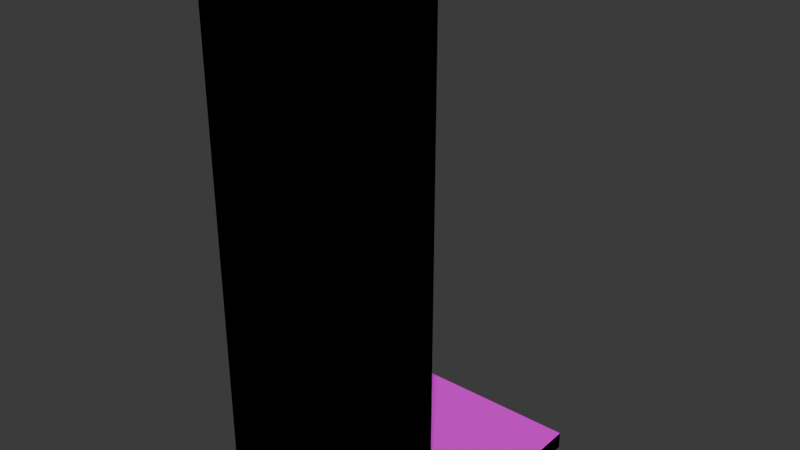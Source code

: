 # Source: WallFloor.blend  (saved by Blender 5.0.119; exported with 4.5.12 LTS)
import bpy
from mathutils import Matrix  # noqa: F401  (used for matrix-valued properties, if any)

bpy.ops.wm.read_factory_settings(use_empty=True)
scene = bpy.context.scene
scene.name = 'Scene'

# ---- collections
col_collection = bpy.data.collections.new('Collection'); scene.collection.children.link(col_collection)

# ---- images (referenced by path relative to the original .blend; pixels are not part of the script)
import os
ASSET_DIR = os.environ.get("B2B_ASSET_DIR", "")  # directory of the original .blend (textures are referenced by path, not embedded)
HERE = os.path.dirname(os.path.abspath(__file__))  # packed textures are extracted next to this script under _unpacked/

def load_image(name, relpath, width, height, colorspace="sRGB"):
    """Load a texture the original file referenced (path relative to the .blend, or extracted next to this script)."""
    p = next((c for c in (os.path.join(HERE, relpath), os.path.join(ASSET_DIR, relpath)) if relpath and os.path.exists(c)), "")
    if p:
        img = bpy.data.images.load(p, check_existing=True)
        img.name = name
    else:  # same state as the original file: an image datablock whose file is absent (Cycles renders it pink)
        img = bpy.data.images.new(name, width, height)
        img.source = "FILE"
        img.filepath = "//" + (relpath or name)
    img.colorspace_settings.name = colorspace
    return img
img_floor_texture_png_001 = load_image('Floor Texture.png.001', 'Floor Texture.png', 1024, 1024, 'sRGB')

# ---- materials (node trees are filled in below, after node groups)
mat_floor_metal = bpy.data.materials.new('Floor Metal')
mat_underbelly = bpy.data.materials.new('Underbelly')
mat_wall_base = bpy.data.materials.new('Wall Base')
mat_hazard_wall = bpy.data.materials.new('Hazard Wall')
mat_dark_metal_1 = bpy.data.materials.new('Dark Metal 1')

# ---- material node trees
mat_floor_metal.use_nodes = True; mat_floor_metal.node_tree.nodes.clear()
_N = mat_floor_metal.node_tree.nodes; _L = mat_floor_metal.node_tree.links
n0 = _N.new('ShaderNodeBsdfPrincipled'); n0.name = 'Principled BSDF'; n0.location = (-200, 100)
n0.inputs[3].default_value = 1.0
n1 = _N.new('ShaderNodeOutputMaterial'); n1.name = 'Material Output'; n1.location = (200, 100)
n2 = _N.new('ShaderNodeTexImage'); n2.name = 'Image Texture'; n2.location = (-490, 80)
n2.image = img_floor_texture_png_001
_L.new(n0.outputs[0], n1.inputs[0])
_L.new(n2.outputs[0], n0.inputs[0])
n1.is_active_output = True
mat_underbelly.use_nodes = True; mat_underbelly.node_tree.nodes.clear()
_N = mat_underbelly.node_tree.nodes; _L = mat_underbelly.node_tree.links
n0 = _N.new('ShaderNodeBsdfPrincipled'); n0.name = 'Principled BSDF'; n0.location = (-200, 100)
n0.inputs[0].default_value = (0.0, 0.0, 0.0, 1.0)
n0.inputs[2].default_value = 1.0
n0.inputs[3].default_value = 1.0
n1 = _N.new('ShaderNodeOutputMaterial'); n1.name = 'Material Output'; n1.location = (200, 100)
_L.new(n0.outputs[0], n1.inputs[0])
n1.is_active_output = True
mat_wall_base.use_nodes = True; mat_wall_base.node_tree.nodes.clear()
_N = mat_wall_base.node_tree.nodes; _L = mat_wall_base.node_tree.links
n0 = _N.new('ShaderNodeBsdfPrincipled'); n0.name = 'Principled BSDF'; n0.location = (-200, 100)
n0.inputs[0].default_value = (0.08022, 0.05613, 0.04092, 1.0)
n1 = _N.new('ShaderNodeOutputMaterial'); n1.name = 'Material Output'; n1.location = (200, 100)
_L.new(n0.outputs[0], n1.inputs[0])
n1.is_active_output = True
mat_hazard_wall.use_nodes = True; mat_hazard_wall.node_tree.nodes.clear()
_N = mat_hazard_wall.node_tree.nodes; _L = mat_hazard_wall.node_tree.links
n0 = _N.new('ShaderNodeBsdfPrincipled'); n0.name = 'Principled BSDF'; n0.location = (-200, 100)
n0.inputs[0].default_value = (0.5841, 0.4735, 0.227, 1.0)
n1 = _N.new('ShaderNodeOutputMaterial'); n1.name = 'Material Output'; n1.location = (200, 100)
_L.new(n0.outputs[0], n1.inputs[0])
n1.is_active_output = True
mat_dark_metal_1.use_nodes = True; mat_dark_metal_1.node_tree.nodes.clear()
_N = mat_dark_metal_1.node_tree.nodes; _L = mat_dark_metal_1.node_tree.links
n0 = _N.new('ShaderNodeBsdfPrincipled'); n0.name = 'Principled BSDF'; n0.location = (-200, 100)
n0.inputs[0].default_value = (0.02416, 0.02416, 0.02416, 1.0)
n0.inputs[3].default_value = 1.0
n1 = _N.new('ShaderNodeOutputMaterial'); n1.name = 'Material Output'; n1.location = (200, 100)
_L.new(n0.outputs[0], n1.inputs[0])
n1.is_active_output = True

# ---- world
world_world = bpy.data.worlds.new('World'); scene.world = world_world
world_world.use_nodes = True; world_world.node_tree.nodes.clear()
_N = world_world.node_tree.nodes; _L = world_world.node_tree.links
n0 = _N.new('ShaderNodeOutputWorld'); n0.name = 'World Output'; n0.location = (200, 100)
n1 = _N.new('ShaderNodeBackground'); n1.name = 'Background'; n1.location = (-200, 100)
n1.inputs[0].default_value = (0.05088, 0.05088, 0.05088, 1.0)
_L.new(n1.outputs[0], n0.inputs[0])
n0.is_active_output = True
world_world.color = (0.05088, 0.05088, 0.05088)
world_world.sun_shadow_jitter_overblur = 0.0

# ---- meshes
me_cube_001 = bpy.data.meshes.new('Cube.001')
me_cube_001.from_pydata([(-2.0, -1.75, -0.1), (-2.0, 2.0, -0.1), (-2.0, 2.0, 0.1), (2.0, -1.75, -0.1), (2.0, -1.75, 0.1), (2.0, 2.0, -0.1), (-2.0, -1.75, 0.1), (2.0, 2.0, 0.1), (2.0, -1.75, 0.2), (2.0, 2.0, 0.2), (-2.0, 2.0, 0.2), (-2.0, -1.75, 0.2), (1.0, 2.0, -0.1), (0.0, 2.0, -0.1), (-1.0, 2.0, -0.1), (-1.0, -1.75, -0.1), (0.0, -1.75, -0.1), (1.0, -1.75, -0.1), (-1.0, 2.0, 0.2), (0.0, 2.0, 0.2), (1.0, 2.0, 0.2), (-1.0, 2.0, 0.1), (0.0, 2.0, 0.1), (1.0, 2.0, 0.1), (1.0, -1.75, 0.1), (0.0, -1.75, 0.1), (-1.0, -1.75, 0.1), (1.0, -1.75, 0.2), (0.0, -1.75, 0.2), (-1.0, -1.75, 0.2), (-2.0, 1.0, -0.1), (-2.0, 0.0, -0.1), (-2.0, -1.0, -0.1), (2.0, -1.0, -0.1), (2.0, 0.0, -0.1), (2.0, 1.0, -0.1), (2.0, 1.0, 0.2), (2.0, 0.0, 0.2), (2.0, -1.0, 0.2), (-2.0, -1.0, 0.1), (-2.0, 0.0, 0.1), (-2.0, 1.0, 0.1), (2.0, 1.0, 0.1), (2.0, 0.0, 0.1), (2.0, -1.0, 0.1), (-2.0, -1.0, 0.2), (-2.0, 0.0, 0.2), (-2.0, 1.0, 0.2), (-1.0, -1.0, 0.2), (-1.0, 0.0, 0.2), (-1.0, 1.0, 0.2), (0.0, -1.0, 0.2), (0.0, 0.0, 0.2), (0.0, 1.0, 0.2), (1.0, -1.0, 0.2), (1.0, 0.0, 0.2), (1.0, 1.0, 0.2), (-1.0, 1.0, -0.1), (-1.0, 0.0, -0.1), (-1.0, -1.0, -0.1), (0.0, 1.0, -0.1), (0.0, 0.0, -0.1), (0.0, -1.0, -0.1), (1.0, 1.0, -0.1), (1.0, 0.0, -0.1), (1.0, -1.0, -0.1), (2.0, -2.0, 0.1), (2.0, -2.0, -0.1), (1.0, -2.0, -0.1), (-2.0, -2.0, -0.1), (-2.0, -2.0, 0.1), (-1.0, -2.0, 0.1), (-1.0, -2.0, -0.1), (0.0, -2.0, -0.1), (1.0, -2.0, 0.1), (0.0, -2.0, 0.1), (-2.0, -1.875, 0.1), (0.0, -1.875, 0.1), (-1.0, -1.875, 0.1), (0.0, -1.875, -0.1), (-1.0, -1.875, -0.1), (2.0, -1.875, 0.1), (2.0, -1.875, -0.1), (1.0, -1.875, -0.1), (1.0, -1.875, 0.1), (-2.0, -1.875, -0.1), (-2.0, -1.875, 0.4), (-2.0, -2.0, 0.4), (-1.0, -1.875, 0.4), (-1.0, -2.0, 0.4), (2.0, -2.0, 0.4), (1.0, -2.0, 0.4), (0.0, -2.0, 0.4), (2.0, -1.875, 0.4), (1.0, -1.875, 0.4), (0.0, -1.875, 0.4), (-2.0, -1.7, 0.8), (-2.0, -2.0, 0.8), (-0.8525, -1.7, 0.8), (-1.0, -2.0, 0.8), (2.0, -2.0, 0.8), (1.0, -2.0, 0.8), (0.0, -2.0, 0.8), (2.0, -1.7, 0.8), (1.0, -1.7, 0.8), (0.0, -1.7, 0.8), (-2.0, -2.0, 9.0), (-1.0, -1.7, 9.0), (-1.0, -2.0, 9.0), (2.0, -2.0, 9.0), (1.0, -2.0, 9.0), (0.0, -2.0, 9.0), (1.948, -1.648, 9.0), (1.052, -1.648, 9.0), (-0.9463, -1.648, 9.0), (-1.0, -2.0, 1.64), (-1.0, -2.0, 6.48), (-1.0, -2.0, 7.32), (-1.0, -2.0, 8.16), (0.8715, -1.522, 8.051), (-5.186e-06, -1.522, 8.051), (-5.186e-06, -1.522, 7.319), (-0.8525, -1.7, 1.64), (-2.0, -1.7, 1.64), (-2.0, -1.7, 6.48), (-2.0, -1.7, 7.32), (-2.0, -1.7, 8.16), (-2.0, -2.0, 8.16), (-2.0, -2.0, 7.32), (-2.0, -2.0, 6.48), (-2.0, -2.0, 1.64), (0.0, -1.7, 1.64), (-5.186e-06, -1.522, 6.587), (-5.186e-06, -1.522, 6.221), (-0.8715, -1.522, 6.587), (-0.8715, -1.522, 7.319), (-0.8715, -1.522, 8.051), (-0.8715, -1.522, 8.345), (1.0, -1.7, 1.64), (2.0, -1.7, 1.64), (2.0, -1.7, 6.48), (2.0, -1.7, 7.32), (2.0, -1.7, 8.16), (2.0, -2.0, 8.16), (2.0, -2.0, 7.32), (2.0, -2.0, 6.48), (2.0, -2.0, 1.64), (1.0, -2.0, 8.16), (1.0, -2.0, 7.32), (1.0, -2.0, 6.48), (1.0, -2.0, 1.64), (0.0, -2.0, 8.16), (0.0, -2.0, 7.32), (0.0, -2.0, 6.48), (0.0, -2.0, 1.64), (-1.0, -2.0, 8.836), (-0.05084, -1.648, 9.0), (1.948, -1.648, 8.836), (-1.0, -1.7, 8.836), (-2.0, -2.0, 8.836), (1.052, -1.648, 8.836), (2.0, -2.0, 8.836), (1.0, -2.0, 8.836), (0.0, -2.0, 8.836), (0.9434, -1.474, 9.0), (0.04787, -1.474, 9.0), (0.04787, -1.648, 8.836), (1.052, -1.474, 9.0), (1.948, -1.474, 9.0), (0.9434, -1.648, 8.836), (0.04787, -1.648, 9.0), (1.948, -1.474, 8.836), (0.9434, -1.648, 9.0), (1.052, -1.474, 8.836), (-1.951, -1.474, 9.0), (2.0, -1.7, 9.0), (-1.055, -1.474, 9.0), (-0.9463, -1.648, 8.836), (2.0, -1.7, 8.836), (-0.05084, -1.648, 8.836), (2.0, -1.421, 9.0), (2.0, -1.421, 8.836), (0.9434, -1.474, 8.836), (0.04787, -1.474, 8.836), (-0.0003888, -1.7, 9.0), (0.9978, -1.7, 9.0), (-0.0003888, -1.7, 8.836), (-0.001485, -1.421, 8.836), (0.9978, -1.7, 8.836), (-0.001485, -1.421, 9.0), (0.9978, -1.421, 9.0), (0.9978, -1.421, 8.836), (-1.951, -1.648, 8.836), (-0.9463, -1.474, 9.0), (-0.05084, -1.474, 9.0), (-1.055, -1.648, 8.836), (-1.951, -1.648, 9.0), (-0.05084, -1.474, 8.836), (-1.055, -1.648, 9.0), (-0.9463, -1.474, 8.836), (-1.055, -1.474, 8.836), (-1.951, -1.474, 8.836), (-2.0, -1.7, 9.0), (-1.001, -1.7, 9.0), (-2.0, -1.7, 8.836), (-2.003, -1.421, 8.836), (-1.001, -1.7, 8.836), (-2.003, -1.421, 9.0), (-1.001, -1.421, 9.0), (-1.001, -1.421, 8.836), (1.362, -1.7, 0.8), (-1.5, -1.7, 1.64), (-1.5, -1.7, 6.48), (-1.5, -1.7, 0.8), (-1.5, -1.7, 7.32), (1.5, -1.7, 8.836), (1.5, -1.875, 0.1), (-1.5, -1.7, 8.836), (-1.5, -1.7, 8.16), (1.362, -1.7, 1.64), (1.5, -1.7, 6.48), (1.5, -1.875, 0.4), (1.5, -1.7, 7.32), (-0.3276, 2.0, -0.1), (1.5, -1.7, 8.16), (-0.3276, 2.0, 0.2), (-0.3276, 2.0, 0.1), (-1.5, -1.875, 0.1), (-1.5, -1.875, 0.4), (-1.0, -2.0, 6.06), (-1.0, -1.7, 6.06), (-2.0, -1.7, 6.06), (-2.0, -2.0, 6.06), (0.0, -1.7, 6.06), (1.0, -1.7, 6.06), (2.0, -1.7, 6.06), (2.0, -2.0, 6.06), (1.0, -2.0, 6.06), (0.0, -2.0, 6.06), (-1.5, -1.7, 6.06), (1.5, -1.7, 6.06), (-1.0, -1.7, 8.498), (-2.0, -2.0, 8.498), (2.0, -2.0, 8.498), (1.0, -2.0, 8.498), (0.0, -2.0, 8.498), (-1.0, -2.0, 8.498), (2.0, -1.7, 8.498), (-0.0001944, -1.7, 8.498), (0.9989, -1.7, 8.498), (-2.0, -1.7, 8.498), (-1.5, -1.7, 8.498), (1.5, -1.7, 8.498), (-0.8715, -1.582, 8.345), (-5.186e-06, -1.582, 6.221), (-1.307, -1.582, 6.587), (-1.307, -1.582, 7.319), (-1.307, -1.582, 8.051), (0.8705, -1.582, 8.345), (1.307, -1.582, 6.587), (1.307, -1.582, 7.319), (1.307, -1.582, 8.051), (-1.307, -1.582, 6.221), (1.307, -1.582, 8.345), (-0.8715, -1.582, 6.221), (0.8715, -1.582, 6.221), (1.307, -1.582, 6.221), (-0.0001746, -1.582, 8.345), (-1.307, -1.582, 8.345), (0.8715, -1.522, 7.319), (0.8715, -1.522, 6.587), (-1.307, -1.522, 6.587), (-1.307, -1.522, 7.319), (-1.307, -1.522, 8.051), (0.8705, -1.522, 8.345), (1.307, -1.522, 6.587), (1.307, -1.522, 7.319), (1.307, -1.522, 8.051), (-1.307, -1.522, 6.221), (1.307, -1.522, 8.345), (-0.8715, -1.522, 6.221), (0.8715, -1.522, 6.221), (1.307, -1.522, 6.221), (-0.0001746, -1.522, 8.345), (-1.307, -1.522, 8.345), (1.408, -1.6, 0.8), (1.616, -1.5, 1.0), (2.0, -1.5, 1.0), (2.0, -1.6, 0.8), (2.0, -1.5, 1.5), (2.0, -1.6, 1.64), (1.616, -1.5, 1.5), (1.408, -1.6, 1.64), (-2.0, -1.5, 1.0), (-2.0, -1.6, 0.8), (-1.593, -1.5, 1.0), (-1.407, -1.5, 1.0), (-1.5, -1.6, 0.8), (-1.09, -1.5, 1.0), (-0.9057, -1.6, 0.8), (-1.09, -1.5, 1.5), (-0.9057, -1.6, 1.64), (-2.0, -1.5, 1.5), (-2.0, -1.6, 1.64), (-1.5, -1.6, 1.64), (-1.407, -1.5, 1.5), (-1.593, -1.5, 1.5)], [], [(30, 41, 2, 1), (12, 23, 7, 5), (33, 44, 4, 3), (82, 81, 66, 67), (65, 33, 3, 17), (56, 36, 9, 20), (42, 7, 9, 36), (24, 4, 8, 27), (21, 2, 10, 18), (39, 6, 11, 45), (7, 23, 20, 9), (23, 22, 19, 20), (22, 226, 225, 19), (6, 26, 29, 11), (26, 25, 28, 29), (25, 24, 27, 28), (47, 50, 18, 10), (50, 53, 19, 225, 18), (53, 56, 20, 19), (32, 59, 15, 0), (59, 62, 16, 15), (62, 65, 17, 16), (80, 79, 73, 72), (71, 75, 92, 89), (77, 78, 88, 95), (1, 2, 21, 14), (14, 21, 226, 223), (13, 22, 23, 12), (13, 12, 63, 60), (60, 63, 64, 61), (61, 64, 65, 62), (14, 223, 13, 60, 57), (57, 60, 61, 58), (58, 61, 62, 59), (1, 14, 57, 30), (30, 57, 58, 31), (31, 58, 59, 32), (28, 27, 54, 51), (51, 54, 55, 52), (52, 55, 56, 53), (29, 28, 51, 48), (48, 51, 52, 49), (49, 52, 53, 50), (11, 29, 48, 45), (45, 48, 49, 46), (46, 49, 50, 47), (2, 41, 47, 10), (41, 40, 46, 47), (40, 39, 45, 46), (4, 44, 38, 8), (44, 43, 37, 38), (43, 42, 36, 37), (27, 8, 38, 54), (54, 38, 37, 55), (55, 37, 36, 56), (12, 5, 35, 63), (63, 35, 34, 64), (64, 34, 33, 65), (5, 7, 42, 35), (35, 42, 43, 34), (34, 43, 44, 33), (0, 6, 39, 32), (32, 39, 40, 31), (31, 40, 41, 30), (72, 71, 70, 69), (67, 66, 74, 68), (68, 74, 75, 73), (73, 75, 71, 72), (79, 83, 68, 73), (66, 81, 93, 90), (83, 82, 67, 68), (76, 85, 69, 70), (75, 74, 91, 92), (85, 80, 72, 69), (0, 15, 80, 85), (24, 25, 77, 84), (6, 0, 85, 76), (17, 3, 82, 83), (4, 24, 84, 216, 81), (16, 17, 83, 79), (25, 26, 78, 77), (26, 6, 76, 227, 78), (15, 16, 79, 80), (3, 4, 81, 82), (91, 90, 100, 101), (90, 93, 103, 100), (94, 95, 105, 104), (87, 89, 99, 97), (78, 227, 228, 88), (70, 71, 89, 87), (81, 216, 221, 93), (76, 70, 87, 86), (74, 66, 90, 91), (84, 77, 95, 94), (161, 178, 175, 109), (169, 182, 191, 188), (159, 155, 108, 106), (182, 183, 187, 191), (93, 221, 210, 103), (86, 87, 97, 96), (92, 91, 101, 102), (95, 88, 98, 105), (89, 92, 102, 99), (88, 228, 213, 98), (107, 202, 106, 108), (184, 107, 108, 111), (175, 185, 110, 109), (185, 184, 111, 110), (162, 161, 109, 110), (173, 171, 168, 167), (204, 159, 106, 202), (163, 162, 110, 111), (165, 164, 190, 189), (155, 163, 111, 108), (99, 102, 154, 115), (229, 238, 153, 116), (116, 153, 152, 117), (117, 152, 151, 118), (105, 98, 122, 131), (252, 224, 261, 263), (249, 252, 263, 258), (224, 222, 260, 261), (102, 101, 150, 154), (238, 237, 149, 153), (153, 149, 148, 152), (152, 148, 147, 151), (96, 97, 130, 123), (231, 232, 129, 124), (124, 129, 128, 125), (125, 128, 127, 126), (235, 240, 220, 140), (140, 220, 222, 141), (141, 222, 224, 142), (101, 100, 146, 150), (237, 236, 145, 149), (149, 145, 144, 148), (148, 144, 143, 147), (239, 212, 255, 262), (240, 234, 265, 266), (218, 251, 268, 257), (97, 99, 115, 130), (232, 229, 116, 129), (129, 116, 117, 128), (128, 117, 118, 127), (104, 105, 131, 138), (212, 214, 256, 255), (251, 241, 253, 268), (220, 240, 266, 259), (100, 103, 139, 146), (236, 235, 140, 145), (145, 140, 141, 144), (144, 141, 142, 143), (246, 245, 163, 155), (248, 241, 158, 186), (245, 244, 162, 163), (250, 242, 159, 204), (247, 252, 215, 178), (244, 243, 161, 162), (241, 251, 217, 158), (242, 246, 155, 159), (249, 248, 186, 188), (243, 247, 178, 161), (166, 169, 188, 186), (183, 166, 186, 187), (181, 191, 190, 180), (172, 170, 184, 185), (166, 183, 165, 170), (169, 172, 164, 182), (175, 178, 181, 180), (160, 173, 167, 113), (191, 187, 189, 190), (183, 182, 164, 165), (112, 113, 185, 175), (173, 160, 188, 191), (160, 157, 178, 215, 188), (167, 168, 180, 190), (171, 173, 191, 181), (157, 171, 181, 178), (113, 167, 190, 185), (168, 112, 175, 180), (171, 157, 112, 168), (157, 160, 113, 112), (170, 165, 189, 184), (164, 172, 185, 190), (169, 166, 170, 172), (195, 200, 209, 206), (200, 201, 205, 209), (199, 197, 194, 193), (174, 176, 208, 207), (192, 195, 206, 204), (201, 192, 204, 205), (187, 209, 208, 189), (198, 196, 202, 203), (192, 201, 174, 196), (195, 198, 176, 200), (177, 199, 193, 114), (209, 205, 207, 208), (201, 200, 176, 174), (156, 114, 203, 184), (199, 177, 206, 209), (177, 179, 186, 206), (193, 194, 189, 208), (197, 199, 209, 187), (179, 197, 187, 186), (114, 193, 208, 203), (194, 156, 184, 189), (197, 179, 156, 194), (179, 177, 114, 156), (196, 174, 207, 202), (176, 198, 203, 208), (195, 192, 196, 198), (205, 204, 202, 207), (222, 220, 259, 260), (214, 212, 124, 125), (251, 218, 126, 250), (230, 239, 262, 264), (210, 221, 94, 104), (223, 226, 22, 13), (221, 216, 84, 94), (225, 226, 21, 18), (239, 211, 123, 231), (219, 210, 104, 138), (248, 249, 258, 267), (240, 219, 138, 234), (218, 214, 125, 126), (241, 248, 267, 253), (213, 228, 86, 96), (228, 227, 76, 86), (212, 239, 231, 124), (146, 139, 235, 236), (138, 131, 233, 234), (130, 115, 229, 232), (122, 211, 239, 230), (150, 146, 236, 237), (139, 219, 240, 235), (123, 130, 232, 231), (154, 150, 237, 238), (131, 122, 230, 233), (115, 154, 238, 229), (215, 252, 249, 188), (217, 251, 250, 204), (143, 142, 247, 243), (214, 218, 257, 256), (127, 118, 246, 242), (234, 233, 254, 265), (147, 143, 243, 244), (142, 224, 252, 247), (126, 127, 242, 250), (151, 147, 244, 245), (233, 230, 264, 254), (118, 151, 245, 246), (254, 264, 280, 133), (256, 257, 273, 272), (264, 262, 278, 280), (253, 267, 283, 137), (263, 261, 277, 279), (265, 254, 133, 281), (268, 253, 137, 284), (262, 255, 271, 278), (266, 265, 281, 282), (267, 258, 274, 283), (261, 260, 276, 277), (259, 266, 282, 275), (258, 263, 279, 274), (255, 256, 272, 271), (257, 268, 284, 273), (260, 259, 275, 276), (133, 280, 134, 132), (132, 134, 135, 121), (121, 135, 136, 120), (280, 278, 271, 134), (134, 271, 272, 135), (135, 272, 273, 136), (281, 133, 132, 270), (270, 132, 121, 269), (269, 121, 120, 119), (275, 282, 281, 270), (277, 276, 269, 119), (279, 277, 119, 274), (276, 275, 270, 269), (119, 120, 283, 274), (136, 273, 284, 137), (120, 136, 137, 283), (286, 287, 288, 285), (287, 289, 290, 288), (292, 290, 289, 291), (291, 286, 285, 292), (103, 210, 285, 288), (287, 286, 291, 289), (210, 219, 292, 285), (139, 103, 288, 290), (219, 139, 290, 292), (295, 296, 297), (304, 305, 306), (303, 304, 306, 302), (294, 303, 302, 293), (295, 306, 305, 296), (296, 298, 299, 297), (301, 299, 298, 300), (293, 295, 297, 294), (304, 301, 300, 305), (96, 123, 303, 294), (306, 295, 293, 302), (213, 96, 294, 297), (298, 296, 305, 300), (98, 213, 297, 299), (122, 98, 299, 301), (211, 122, 301, 304), (123, 211, 304, 303)])
me_cube_001.polygons.foreach_set('material_index', [1, 1, 1, 1, 1, 0, 1, 1, 1, 1, 1, 1, 1, 1, 1, 1, 0, 0, 0, 1, 1, 1, 1, 1, 2, 1, 1, 1, 1, 1, 1, 1, 1, 1, 1, 1, 1, 0, 0, 0, 0, 0, 0, 0, 0, 0, 1, 1, 1, 1, 1, 1, 0, 0, 0, 1, 1, 1, 1, 1, 1, 1, 1, 1, 1, 1, 1, 1, 1, 1, 1, 1, 1, 1, 1, 1, 1, 1, 1, 1, 1, 1, 1, 1, 1, 1, 2, 1, 2, 1, 2, 1, 1, 2, 1, 4, 1, 4, 2, 1, 1, 2, 1, 2, 4, 4, 4, 4, 1, 4, 1, 1, 4, 1, 1, 1, 1, 1, 3, 4, 4, 4, 1, 1, 1, 1, 1, 1, 1, 1, 2, 2, 2, 1, 1, 1, 1, 4, 4, 4, 1, 1, 1, 1, 3, 4, 4, 4, 1, 1, 1, 1, 1, 2, 1, 1, 2, 1, 2, 1, 2, 1, 4, 4, 4, 4, 4, 4, 4, 4, 4, 4, 4, 4, 4, 4, 4, 4, 4, 4, 4, 4, 4, 4, 4, 4, 4, 4, 4, 4, 4, 4, 4, 4, 4, 4, 4, 4, 4, 4, 4, 4, 4, 4, 4, 4, 4, 4, 4, 4, 4, 4, 4, 2, 2, 4, 2, 1, 2, 1, 2, 3, 4, 2, 2, 4, 2, 2, 2, 1, 2, 1, 2, 1, 2, 1, 1, 2, 1, 2, 2, 1, 4, 1, 4, 1, 2, 1, 1, 4, 1, 4, 4, 4, 4, 4, 4, 4, 4, 4, 4, 4, 4, 4, 4, 4, 4, 4, 4, 4, 4, 4, 4, 4, 4, 4, 4, 4, 4, 4, 4, 4, 4, 3, 1, 3, 3, 3, 3, 3, 1, 3, 3, 3, 3, 1, 3, 3, 3, 3, 3, 1, 3, 3, 3, 3, 3, 3, 3])
_uv = me_cube_001.uv_layers.new(name='UVMap')
_uv.uv.foreach_set('vector', [0.75, 0.4594, 0.75, 0.5094, 1.0, 0.5094, 1.0, 0.4594, 0.75, 0.4594, 0.75, 0.5094, 1.0, 0.5094, 1.0, 0.4594, 0.25, 0.4594, 0.25, 0.5094, 0.0, 0.5094, 0.0, 0.4594, 0.0, 0.4594, 0.0, 0.5094, 0.0, 0.5094, 0.0, 0.4594, 0.75, 0.25, 1.0, 0.25, 1.0, 0.0, 0.75, 0.0, 0.75, 0.75, 1.0, 0.75, 1.0, 1.0, 0.75, 1.0, 0.75, 0.5094, 1.0, 0.5094, 1.0, 0.5344, 0.75, 0.5344, 0.75, 0.5094, 1.0, 0.5094, 1.0, 0.5715, 0.75, 0.5715, 0.25, 0.5094, 0.0, 0.5094, 0.0, 0.5344, 0.25, 0.5344, 0.25, 0.5094, 0.0, 0.5094, 0.0, 0.5715, 0.25, 0.5344, 1.0, 0.5094, 0.75, 0.5094, 0.75, 0.5344, 1.0, 0.5344, 0.75, 0.5094, 0.5, 0.5094, 0.5, 0.5344, 0.75, 0.5344, 0.5, 0.5094, 0.4181, 0.5094, 0.4181, 0.5344, 0.5, 0.5344, 0.0, 0.5094, 0.25, 0.5094, 0.25, 0.5715, 0.0, 0.5715, 0.25, 0.5094, 0.5, 0.5094, 0.5, 0.5715, 0.25, 0.5715, 0.5, 0.5094, 0.75, 0.5094, 0.75, 0.5715, 0.5, 0.5715, 0.0, 0.75, 0.25, 0.75, 0.25, 1.0, 0.0, 1.0, 0.25, 0.75, 0.5, 0.75, 0.5, 1.0, 0.4181, 1.0, 0.25, 1.0, 0.5, 0.75, 0.75, 0.75, 0.75, 1.0, 0.5, 1.0, 0.0, 0.25, 0.25, 0.25, 0.25, 0.0, 0.0, 0.0, 0.25, 0.25, 0.5, 0.25, 0.5, 0.0, 0.25, 0.0, 0.5, 0.25, 0.75, 0.25, 0.75, 0.0, 0.5, 0.0, 0.25, 0.0, 0.5, 0.0, 0.5, 0.0, 0.25, 0.0, 0.25, 0.5094, 0.5, 0.5094, 0.5, 0.5094, 0.25, 0.5094, 0.5, 0.5094, 0.25, 0.5094, 0.25, 0.5094, 0.5, 0.5094, 0.0, 0.4594, 0.0, 0.5094, 0.25, 0.5094, 0.25, 0.4594, 0.25, 0.4594, 0.25, 0.5094, 0.4181, 0.5094, 0.4181, 0.4594, 0.5, 0.4594, 0.5, 0.5094, 0.75, 0.5094, 0.75, 0.4594, 0.5, 1.0, 0.75, 1.0, 0.75, 0.75, 0.5, 0.75, 0.5, 0.75, 0.75, 0.75, 0.75, 0.5, 0.5, 0.5, 0.5, 0.5, 0.75, 0.5, 0.75, 0.25, 0.5, 0.25, 0.25, 1.0, 0.4181, 1.0, 0.5, 1.0, 0.5, 0.75, 0.25, 0.75, 0.25, 0.75, 0.5, 0.75, 0.5, 0.5, 0.25, 0.5, 0.25, 0.5, 0.5, 0.5, 0.5, 0.25, 0.25, 0.25, 0.0, 1.0, 0.25, 1.0, 0.25, 0.75, 0.0, 0.75, 0.0, 0.75, 0.25, 0.75, 0.25, 0.5, 0.0, 0.5, 0.0, 0.5, 0.25, 0.5, 0.25, 0.25, 0.0, 0.25, 0.5, 0.0371, 0.75, 0.0371, 0.75, 0.25, 0.5, 0.25, 0.5, 0.25, 0.75, 0.25, 0.75, 0.5, 0.5, 0.5, 0.5, 0.5, 0.75, 0.5, 0.75, 0.75, 0.5, 0.75, 0.25, 0.0371, 0.5, 0.0371, 0.5, 0.25, 0.25, 0.25, 0.25, 0.25, 0.5, 0.25, 0.5, 0.5, 0.25, 0.5, 0.25, 0.5, 0.5, 0.5, 0.5, 0.75, 0.25, 0.75, 0.0, 0.0371, 0.25, 0.0371, 0.25, 0.25, 0.0, 0.25, 0.0, 0.25, 0.25, 0.25, 0.25, 0.5, 0.0, 0.5, 0.0, 0.5, 0.25, 0.5, 0.25, 0.75, 0.0, 0.75, 1.0, 0.5094, 0.75, 0.5094, 0.75, 0.5344, 1.0, 0.5344, 0.75, 0.5094, 0.5, 0.5094, 0.5, 0.5344, 0.75, 0.5344, 0.5, 0.5094, 0.25, 0.5094, 0.25, 0.5344, 0.5, 0.5344, 0.0, 0.5094, 0.25, 0.5094, 0.25, 0.5344, 0.0, 0.5344, 0.25, 0.5094, 0.5, 0.5094, 0.5, 0.5344, 0.25, 0.5344, 0.5, 0.5094, 0.75, 0.5094, 0.75, 0.5344, 0.5, 0.5344, 0.75, 0.0371, 1.0, 0.0371, 1.0, 0.25, 0.75, 0.25, 0.75, 0.25, 1.0, 0.25, 1.0, 0.5, 0.75, 0.5, 0.75, 0.5, 1.0, 0.5, 1.0, 0.75, 0.75, 0.75, 0.75, 1.0, 1.0, 1.0, 1.0, 0.75, 0.75, 0.75, 0.75, 0.75, 1.0, 0.75, 1.0, 0.5, 0.75, 0.5, 0.75, 0.5, 1.0, 0.5, 1.0, 0.25, 0.75, 0.25, 1.0, 0.4594, 1.0, 0.5094, 0.75, 0.5094, 0.75, 0.4594, 0.75, 0.4594, 0.75, 0.5094, 0.5, 0.5094, 0.5, 0.4594, 0.5, 0.4594, 0.5, 0.5094, 0.25, 0.5094, 0.25, 0.4594, 0.0, 0.4594, 0.0, 0.5094, 0.25, 0.5094, 0.25, 0.4594, 0.25, 0.4594, 0.25, 0.5094, 0.5, 0.5094, 0.5, 0.4594, 0.5, 0.4594, 0.5, 0.5094, 0.75, 0.5094, 0.75, 0.4594, 0.25, 0.4594, 0.25, 0.5094, 0.0, 0.5094, 0.0, 0.4594, 1.0, 0.4594, 1.0, 0.5094, 0.75, 0.5094, 0.75, 0.4594, 0.75, 0.4594, 0.75, 0.5094, 0.5, 0.5094, 0.5, 0.4594, 0.5, 0.4594, 0.5, 0.5094, 0.25, 0.5094, 0.25, 0.4594, 0.5, 0.0, 0.75, 0.0, 0.75, 0.0, 0.5, 0.0, 0.0, 0.5094, 0.0, 0.5094, 0.0, 0.5094, 0.0, 0.5094, 0.75, 0.0, 1.0, 0.0, 1.0, 0.0, 0.75, 0.0, 0.0, 0.5094, 0.0, 0.4594, 0.0, 0.4594, 0.0, 0.5094, 0.5, 0.5094, 0.75, 0.5094, 0.75, 0.5094, 0.5, 0.5094, 0.0, 0.0, 0.25, 0.0, 0.25, 0.0, 0.0, 0.0, 0.0, 0.0, 0.25, 0.0, 0.25, 0.0, 0.0, 0.0, 0.75, 0.5094, 0.5, 0.5094, 0.5, 0.5094, 0.75, 0.5094, 0.0, 0.5094, 0.0, 0.4594, 0.0, 0.4594, 0.0, 0.5094, 0.75, 0.0, 1.0, 0.0, 1.0, 0.0, 0.75, 0.0, 1.0, 0.5094, 0.75, 0.5094, 0.75, 0.5094, 0.9092, 0.5094, 1.0, 0.5094, 0.5, 0.0, 0.75, 0.0, 0.75, 0.0, 0.5, 0.0, 0.5, 0.5094, 0.25, 0.5094, 0.25, 0.5094, 0.5, 0.5094, 0.25, 0.5094, 0.0, 0.5094, 0.0, 0.5094, 0.138, 0.5094, 0.25, 0.5094, 0.25, 0.0, 0.5, 0.0, 0.5, 0.0, 0.25, 0.0, 0.0, 0.4594, 0.0, 0.5094, 0.0, 0.5094, 0.0, 0.4594, 0.75, 0.5094, 1.0, 0.5094, 1.0, 0.5094, 0.75, 0.5094, 0.0, 0.5094, 0.0, 0.5094, 0.0, 0.5094, 0.0, 0.5094, 0.75, 0.5094, 0.5, 0.5094, 0.5, 0.5094, 0.75, 0.5094, 0.0, 0.5094, 0.25, 0.5094, 0.25, 0.5094, 0.0, 0.5094, 0.25, 0.5094, 0.138, 0.5094, 0.1316, 0.5094, 0.25, 0.5094, 0.0, 0.5094, 0.25, 0.5094, 0.25, 0.5094, 0.0, 0.5094, 1.0, 0.5094, 0.9092, 0.5094, 0.9114, 0.5094, 1.0, 0.5094, 0.0, 0.5094, 0.0, 0.5094, 0.0, 0.5094, 0.0, 0.5094, 0.75, 0.5094, 1.0, 0.5094, 1.0, 0.5094, 0.75, 0.5094, 0.75, 0.5094, 0.5, 0.5094, 0.5, 0.5094, 0.75, 0.5094, 0.0, 0.5094, 0.0, 0.5094, 0.0, 0.5094, 0.0, 0.5094, 0.9869, 0.5094, 0.9869, 0.5094, 1.0, 0.5094, 1.0, 0.5094, 0.0, 0.5094, 0.25, 0.5094, 0.25, 0.5094, 0.0, 0.5094, 0.9869, 0.5094, 0.7631, 0.5094, 0.75, 0.5094, 1.0, 0.5094, 1.0, 0.5094, 0.9114, 0.5094, 0.8936, 0.5094, 1.0, 0.5094, 0.0, 0.5094, 0.0, 0.5094, 0.0, 0.5094, 0.0, 0.5094, 0.5, 0.5094, 0.75, 0.5094, 0.75, 0.5094, 0.5, 0.5094, 0.5, 0.5094, 0.25, 0.5094, 0.25, 0.5094, 0.5, 0.5094, 0.25, 0.5094, 0.5, 0.5094, 0.5, 0.5094, 0.25, 0.5094, 0.25, 0.5094, 0.1316, 0.5094, 0.1231, 0.5094, 0.25, 0.5094, 0.25, 0.5094, 0.0, 0.5094, 0.0, 0.5094, 0.25, 0.5094, 0.5, 0.5094, 0.25, 0.5094, 0.25, 0.5094, 0.5, 0.5094, 1.0, 0.5094, 0.75, 0.5094, 0.75, 0.5094, 1.0, 0.5094, 0.75, 0.5094, 0.5, 0.5094, 0.5, 0.5094, 0.75, 0.5094, 0.75, 0.5094, 1.0, 0.5094, 1.0, 0.5094, 0.75, 0.5094, 0.7631, 0.5094, 0.9869, 0.5094, 0.9869, 0.5094, 0.7631, 0.5094, 0.0, 0.5094, 0.0, 0.5094, 0.0, 0.5094, 0.0, 0.5094, 0.5, 0.5094, 0.75, 0.5094, 0.75, 0.5094, 0.5, 0.5094, 0.7631, 0.5094, 0.9869, 0.5094, 1.0, 0.5094, 0.75, 0.5094, 0.25, 0.5094, 0.5, 0.5094, 0.5, 0.5094, 0.25, 0.5094, 0.25, 0.5094, 0.5, 0.5094, 0.5, 0.5094, 0.25, 0.5094, 0.25, 0.5094, 0.5, 0.5094, 0.5, 0.5094, 0.25, 0.5094, 0.25, 0.5094, 0.5, 0.5094, 0.5, 0.5094, 0.25, 0.5094, 0.25, 0.5094, 0.5, 0.5094, 0.5, 0.5094, 0.25, 0.5094, 0.5, 0.5094, 0.25, 0.5094, 0.25, 0.5094, 0.5, 0.5094, 0.8841, 0.5094, 0.8846, 0.5094, 0.8846, 0.5094, 0.8841, 0.5094, 0.75, 0.5094, 0.8841, 0.5094, 0.8841, 0.5094, 0.75, 0.5094, 0.8846, 0.5094, 0.8859, 0.5094, 0.8859, 0.5094, 0.8846, 0.5094, 0.5, 0.5094, 0.75, 0.5094, 0.75, 0.5094, 0.5, 0.5094, 0.5, 0.5094, 0.75, 0.5094, 0.75, 0.5094, 0.5, 0.5094, 0.5, 0.5094, 0.75, 0.5094, 0.75, 0.5094, 0.5, 0.5094, 0.5, 0.5094, 0.75, 0.5094, 0.75, 0.5094, 0.5, 0.5094, 0.0, 0.5094, 0.0, 0.5094, 0.0, 0.5094, 0.0, 0.5094, 0.0, 0.5094, 0.0, 0.5094, 0.0, 0.5094, 0.0, 0.5094, 0.0, 0.5094, 0.0, 0.5094, 0.0, 0.5094, 0.0, 0.5094, 0.0, 0.5094, 0.0, 0.5094, 0.0, 0.5094, 0.0, 0.5094, 1.0, 0.5094, 0.8906, 0.5094, 0.8838, 0.5094, 1.0, 0.5094, 1.0, 0.5094, 0.8838, 0.5094, 0.8859, 0.5094, 1.0, 0.5094, 1.0, 0.5094, 0.8859, 0.5094, 0.8846, 0.5094, 1.0, 0.5094, 0.75, 0.5094, 1.0, 0.5094, 1.0, 0.5094, 0.75, 0.5094, 0.75, 0.5094, 1.0, 0.5094, 1.0, 0.5094, 0.75, 0.5094, 0.75, 0.5094, 1.0, 0.5094, 1.0, 0.5094, 0.75, 0.5094, 0.75, 0.5094, 1.0, 0.5094, 1.0, 0.5094, 0.75, 0.5094, 0.1232, 0.5094, 0.1232, 0.5094, 0.1232, 0.5094, 0.1232, 0.5094, 0.8906, 0.5094, 0.75, 0.5094, 0.75, 0.5094, 0.8906, 0.5094, 0.1233, 0.5094, 0.1233, 0.5094, 0.1233, 0.5094, 0.1233, 0.5094, 0.0, 0.5094, 0.25, 0.5094, 0.25, 0.5094, 0.0, 0.5094, 0.0, 0.5094, 0.25, 0.5094, 0.25, 0.5094, 0.0, 0.5094, 0.0, 0.5094, 0.25, 0.5094, 0.25, 0.5094, 0.0, 0.5094, 0.0, 0.5094, 0.25, 0.5094, 0.25, 0.5094, 0.0, 0.5094, 0.75, 0.5094, 0.5, 0.5094, 0.5, 0.5094, 0.75, 0.5094, 0.1232, 0.5094, 0.1232, 0.5094, 0.1232, 0.5094, 0.1232, 0.5094, 0.1233, 0.5094, 0.25, 0.5094, 0.25, 0.5094, 0.1233, 0.5094, 0.8838, 0.5094, 0.8906, 0.5094, 0.8906, 0.5094, 0.8838, 0.5094, 0.0, 0.5094, 0.0, 0.5094, 0.0, 0.5094, 0.0, 0.5094, 0.0, 0.5094, 0.0, 0.5094, 0.0, 0.5094, 0.0, 0.5094, 0.0, 0.5094, 0.0, 0.5094, 0.0, 0.5094, 0.0, 0.5094, 0.0, 0.5094, 0.0, 0.5094, 0.0, 0.5094, 0.0, 0.5094, 0.25, 0.5094, 0.5, 0.5094, 0.5, 0.5094, 0.25, 0.5094, 0.5, 0.5094, 0.25, 0.5094, 0.25, 0.5094, 0.5, 0.5094, 0.5, 0.5094, 0.75, 0.5094, 0.75, 0.5094, 0.5, 0.5094, 0.0, 0.5094, 0.0, 0.5094, 0.0, 0.5094, 0.0, 0.5094, 1.0, 0.5094, 0.8841, 0.5094, 0.8836, 0.5094, 1.0, 0.5094, 0.75, 0.5094, 1.0, 0.5094, 1.0, 0.5094, 0.75, 0.5094, 0.25, 0.5094, 0.1233, 0.5094, 0.1233, 0.5094, 0.25, 0.5094, 0.0, 0.5094, 0.25, 0.5094, 0.25, 0.5094, 0.0, 0.5094, 0.75, 0.5094, 0.5, 0.5094, 0.5, 0.5094, 0.75, 0.5094, 0.0, 0.5094, 0.0, 0.5094, 0.0, 0.5094, 0.0, 0.5094, 0.7631, 0.5094, 0.9869, 0.5094, 1.0, 0.5094, 0.75, 0.5094, 0.7631, 0.5094, 0.7631, 0.5094, 0.75, 0.5094, 0.75, 0.5094, 1.0, 0.5094, 0.75, 0.5094, 0.75, 0.5094, 1.0, 0.5094, 0.9869, 0.5094, 0.7631, 0.5094, 0.75, 0.5094, 1.0, 0.5094, 0.7631, 0.5094, 0.7631, 0.5094, 0.7631, 0.5094, 0.7631, 0.5094, 0.9869, 0.5094, 0.9869, 0.5094, 0.9869, 0.5094, 0.9869, 0.5094, 0.0, 0.5094, 0.0, 0.5094, 0.0, 0.5094, 0.0, 0.5094, 0.7631, 0.5094, 0.7631, 0.5094, 0.7631, 0.5094, 0.7631, 0.5094, 1.0, 0.5094, 0.75, 0.5094, 0.75, 0.5094, 1.0, 0.5094, 0.7631, 0.5094, 0.9869, 0.5094, 0.9869, 0.5094, 0.7631, 0.5094, 0.9869, 0.5094, 0.7631, 0.5094, 0.75, 0.5094, 1.0, 0.5094, 0.7631, 0.5094, 0.7631, 0.5094, 0.75, 0.5094, 0.75, 0.5094, 0.7631, 0.5094, 0.9869, 0.5094, 1.0, 0.5094, 0.8836, 0.5094, 0.75, 0.5094, 0.7631, 0.5094, 0.9869, 0.5094, 1.0, 0.5094, 0.75, 0.5094, 0.9869, 0.5094, 0.7631, 0.5094, 0.75, 0.5094, 1.0, 0.5094, 0.9869, 0.5094, 0.9869, 0.5094, 1.0, 0.5094, 1.0, 0.5094, 0.7631, 0.5094, 0.7631, 0.5094, 0.75, 0.5094, 0.75, 0.5094, 0.9869, 0.5094, 0.9869, 0.5094, 1.0, 0.5094, 1.0, 0.5094, 0.9869, 0.5094, 0.9869, 0.5094, 0.9869, 0.5094, 0.9869, 0.5094, 0.9869, 0.5094, 0.7631, 0.5094, 0.7631, 0.5094, 0.9869, 0.5094, 0.7631, 0.5094, 0.7631, 0.5094, 0.75, 0.5094, 0.75, 0.5094, 0.9869, 0.5094, 0.9869, 0.5094, 1.0, 0.5094, 1.0, 0.5094, 0.9869, 0.5094, 0.7631, 0.5094, 0.7631, 0.5094, 0.9869, 0.5094, 0.9869, 0.5094, 0.9869, 0.5094, 1.0, 0.5094, 1.0, 0.5094, 0.9869, 0.5094, 0.7631, 0.5094, 0.75, 0.5094, 1.0, 0.5094, 0.7631, 0.5094, 0.9869, 0.5094, 0.9869, 0.5094, 0.7631, 0.5094, 0.7631, 0.5094, 0.9869, 0.5094, 1.0, 0.5094, 0.75, 0.5094, 0.7631, 0.5094, 0.9869, 0.5094, 1.0, 0.5094, 0.75, 0.5094, 0.7631, 0.5094, 0.7631, 0.5094, 0.75, 0.5094, 0.75, 0.5094, 1.0, 0.5094, 0.75, 0.5094, 0.75, 0.5094, 1.0, 0.5094, 0.9869, 0.5094, 0.7631, 0.5094, 0.75, 0.5094, 1.0, 0.5094, 0.7631, 0.5094, 0.7631, 0.5094, 0.7631, 0.5094, 0.7631, 0.5094, 0.9869, 0.5094, 0.9869, 0.5094, 0.9869, 0.5094, 0.9869, 0.5094, 0.7631, 0.5094, 0.7631, 0.5094, 0.7631, 0.5094, 0.7631, 0.5094, 1.0, 0.5094, 0.75, 0.5094, 0.75, 0.5094, 1.0, 0.5094, 0.7631, 0.5094, 0.9869, 0.5094, 0.9869, 0.5094, 0.7631, 0.5094, 0.9869, 0.5094, 0.7631, 0.5094, 0.75, 0.5094, 1.0, 0.5094, 0.7631, 0.5094, 0.7631, 0.5094, 0.75, 0.5094, 0.75, 0.5094, 0.7631, 0.5094, 0.9869, 0.5094, 1.0, 0.5094, 0.75, 0.5094, 0.7631, 0.5094, 0.9869, 0.5094, 1.0, 0.5094, 0.75, 0.5094, 0.9869, 0.5094, 0.7631, 0.5094, 0.75, 0.5094, 1.0, 0.5094, 0.9869, 0.5094, 0.9869, 0.5094, 1.0, 0.5094, 1.0, 0.5094, 0.7631, 0.5094, 0.7631, 0.5094, 0.75, 0.5094, 0.75, 0.5094, 0.9869, 0.5094, 0.9869, 0.5094, 1.0, 0.5094, 1.0, 0.5094, 0.9869, 0.5094, 0.9869, 0.5094, 0.9869, 0.5094, 0.9869, 0.5094, 0.9869, 0.5094, 0.7631, 0.5094, 0.7631, 0.5094, 0.9869, 0.5094, 0.7631, 0.5094, 0.7631, 0.5094, 0.75, 0.5094, 0.75, 0.5094, 0.9869, 0.5094, 0.9869, 0.5094, 1.0, 0.5094, 1.0, 0.5094, 0.9869, 0.5094, 0.7631, 0.5094, 0.7631, 0.5094, 0.9869, 0.5094, 0.75, 0.5094, 0.0, 0.5094, 0.75, 0.5094, 0.75, 0.5094, 0.8859, 0.5094, 0.8838, 0.5094, 0.8838, 0.5094, 0.8859, 0.5094, 0.1232, 0.5094, 0.1232, 0.5094, 0.0, 0.5094, 0.0, 0.5094, 0.1233, 0.5094, 0.1233, 0.5094, 0.0, 0.5094, 0.0, 0.5094, 0.25, 0.5094, 0.1232, 0.5094, 0.1232, 0.5094, 0.25, 0.5094, 0.8936, 0.5094, 0.9114, 0.5094, 0.75, 0.5094, 0.75, 0.5094, 0.4181, 0.4594, 0.4181, 0.5094, 0.5, 0.5094, 0.5, 0.4594, 0.9114, 0.5094, 0.9092, 0.5094, 0.75, 0.5094, 0.75, 0.5094, 0.4181, 0.5344, 0.4181, 0.5094, 0.25, 0.5094, 0.25, 0.5344, 0.1232, 0.5094, 0.1231, 0.5094, 0.0, 0.5094, 0.0, 0.5094, 0.8973, 0.5094, 0.8936, 0.5094, 0.75, 0.5094, 0.75, 0.5094, 0.5, 0.5094, 0.75, 0.5094, 0.75, 0.5094, 0.5, 0.5094, 0.8906, 0.5094, 0.8973, 0.5094, 0.75, 0.5094, 0.75, 0.5094, 0.1233, 0.5094, 0.1232, 0.5094, 0.0, 0.5094, 0.0, 0.5094, 0.25, 0.5094, 0.5, 0.5094, 0.5, 0.5094, 0.25, 0.5094, 0.1231, 0.5094, 0.1316, 0.5094, 0.0, 0.5094, 0.0, 0.5094, 0.1316, 0.5094, 0.138, 0.5094, 0.0, 0.5094, 0.0, 0.5094, 0.1232, 0.5094, 0.1232, 0.5094, 0.0, 0.5094, 0.0, 0.5094, 0.0, 0.5094, 0.0, 0.5094, 0.0, 0.5094, 0.0, 0.5094, 0.75, 0.5094, 0.5, 0.5094, 0.5, 0.5094, 0.75, 0.5094, 0.0, 0.5094, 0.25, 0.5094, 0.25, 0.5094, 0.0, 0.5094, 0.25, 0.5094, 0.1231, 0.5094, 0.1232, 0.5094, 0.25, 0.5094, 0.75, 0.5094, 1.0, 0.5094, 1.0, 0.5094, 0.75, 0.5094, 1.0, 0.5094, 0.8973, 0.5094, 0.8906, 0.5094, 1.0, 0.5094, 0.0, 0.5094, 0.0, 0.5094, 0.0, 0.5094, 0.0, 0.5094, 0.5, 0.5094, 0.75, 0.5094, 0.75, 0.5094, 0.5, 0.5094, 0.5, 0.5094, 0.25, 0.5094, 0.25, 0.5094, 0.5, 0.5094, 0.25, 0.5094, 0.5, 0.5094, 0.5, 0.5094, 0.25, 0.5094, 0.8836, 0.5094, 0.8841, 0.5094, 0.75, 0.5094, 0.75, 0.5094, 0.1233, 0.5094, 0.1233, 0.5094, 0.0, 0.5094, 0.0, 0.5094, 0.0, 0.5094, 0.0, 0.5094, 0.0, 0.5094, 0.0, 0.5094, 0.1232, 0.5094, 0.1233, 0.5094, 0.1233, 0.5094, 0.1232, 0.5094, 0.0, 0.5094, 0.25, 0.5094, 0.25, 0.5094, 0.0, 0.5094, 0.75, 0.5094, 0.5, 0.5094, 0.5, 0.5094, 0.75, 0.5094, 0.75, 0.5094, 1.0, 0.5094, 1.0, 0.5094, 0.75, 0.5094, 1.0, 0.5094, 0.8846, 0.5094, 0.8841, 0.5094, 1.0, 0.5094, 0.0, 0.5094, 0.0, 0.5094, 0.0, 0.5094, 0.0, 0.5094, 0.5, 0.5094, 0.75, 0.5094, 0.75, 0.5094, 0.5, 0.5094, 0.5, 0.5094, 0.25, 0.5094, 0.25, 0.5094, 0.5, 0.5094, 0.25, 0.5094, 0.5, 0.5094, 0.5, 0.5094, 0.25, 0.5094, 0.5, 0.5094, 0.25, 0.5094, 0.25, 0.5094, 0.5, 0.5094, 0.1232, 0.5094, 0.1233, 0.5094, 0.1233, 0.5094, 0.1232, 0.5094, 0.25, 0.5094, 0.1232, 0.5094, 0.1232, 0.5094, 0.25, 0.5094, 0.25, 0.5094, 0.5, 0.5094, 0.5, 0.5094, 0.25, 0.5094, 0.8841, 0.5094, 0.8846, 0.5094, 0.8846, 0.5094, 0.8841, 0.5094, 0.75, 0.5094, 0.5, 0.5094, 0.5, 0.5094, 0.75, 0.5094, 0.1233, 0.5094, 0.25, 0.5094, 0.25, 0.5094, 0.1233, 0.5094, 0.1232, 0.5094, 0.1232, 0.5094, 0.1232, 0.5094, 0.1232, 0.5094, 0.8906, 0.5094, 0.75, 0.5094, 0.75, 0.5094, 0.8906, 0.5094, 0.5, 0.5094, 0.75, 0.5094, 0.75, 0.5094, 0.5, 0.5094, 0.8846, 0.5094, 0.8859, 0.5094, 0.8859, 0.5094, 0.8846, 0.5094, 0.8838, 0.5094, 0.8906, 0.5094, 0.8906, 0.5094, 0.8838, 0.5094, 0.75, 0.5094, 0.8841, 0.5094, 0.8841, 0.5094, 0.75, 0.5094, 0.1232, 0.5094, 0.1232, 0.5094, 0.1232, 0.5094, 0.1232, 0.5094, 0.1233, 0.5094, 0.1233, 0.5094, 0.1233, 0.5094, 0.1233, 0.5094, 0.8859, 0.5094, 0.8838, 0.5094, 0.8838, 0.5094, 0.8859, 0.5094, 0.5, 0.5094, 0.25, 0.5094, 0.25, 0.5094, 0.5, 0.5094, 0.5, 0.5094, 0.25, 0.5094, 0.25, 0.5094, 0.5, 0.5094, 0.5, 0.5094, 0.25, 0.5094, 0.25, 0.5094, 0.5, 0.5094, 0.25, 0.5094, 0.1232, 0.5094, 0.1232, 0.5094, 0.25, 0.5094, 0.25, 0.5094, 0.1232, 0.5094, 0.1232, 0.5094, 0.25, 0.5094, 0.25, 0.5094, 0.1232, 0.5094, 0.1233, 0.5094, 0.25, 0.5094, 0.75, 0.5094, 0.5, 0.5094, 0.5, 0.5094, 0.75, 0.5094, 0.75, 0.5094, 0.5, 0.5094, 0.5, 0.5094, 0.75, 0.5094, 0.75, 0.5094, 0.5, 0.5094, 0.5, 0.5094, 0.75, 0.5094, 0.8838, 0.5094, 0.8906, 0.5094, 0.75, 0.5094, 0.75, 0.5094, 0.8846, 0.5094, 0.8859, 0.5094, 0.75, 0.5094, 0.75, 0.5094, 0.8841, 0.5094, 0.8846, 0.5094, 0.75, 0.5094, 0.75, 0.5094, 0.8859, 0.5094, 0.8838, 0.5094, 0.75, 0.5094, 0.75, 0.5094, 0.75, 0.5094, 0.5, 0.5094, 0.5, 0.5094, 0.75, 0.5094, 0.25, 0.5094, 0.1233, 0.5094, 0.1233, 0.5094, 0.25, 0.5094, 0.5, 0.5094, 0.25, 0.5094, 0.25, 0.5094, 0.5, 0.5094, 0.9186, 0.5094, 0.9755, 0.5094, 1.0, 0.5094, 0.8936, 0.5094, 0.9755, 0.5094, 0.976, 0.5094, 1.0, 0.5094, 1.0, 0.5094, 0.8973, 0.5094, 1.0, 0.5094, 0.976, 0.5094, 0.9208, 0.5094, 0.9208, 0.5094, 0.9186, 0.5094, 0.8936, 0.5094, 0.8973, 0.5094, 1.0, 0.5094, 0.8936, 0.5094, 0.8936, 0.5094, 1.0, 0.5094, 0.9755, 0.5094, 0.9186, 0.5094, 0.9208, 0.5094, 0.976, 0.5094, 0.8936, 0.5094, 0.8973, 0.5094, 0.8973, 0.5094, 0.8936, 0.5094, 0.0, 0.5094, 0.0, 0.5094, 0.0, 0.5094, 0.0, 0.5094, 0.8973, 0.5094, 1.0, 0.5094, 1.0, 0.5094, 0.8973, 0.5094, 0.1002, 0.5094, 0.1467, 0.5094, 0.1231, 0.5094, 0.1231, 0.5094, 0.1467, 0.5094, 0.1002, 0.5094, 0.0, 0.5094, 0.1231, 0.5094, 0.1002, 0.5094, 0.02291, 0.5094, 0.0, 0.5094, 0.0, 0.5094, 0.02291, 0.5094, 0.0229, 0.5094, 0.1002, 0.5094, 0.1002, 0.5094, 0.1467, 0.5094, 0.1467, 0.5094, 0.1467, 0.5094, 0.2264, 0.5094, 0.25, 0.5094, 0.1231, 0.5094, 0.25, 0.5094, 0.25, 0.5094, 0.2264, 0.5094, 0.2264, 0.5094, 0.0229, 0.5094, 0.1002, 0.5094, 0.1231, 0.5094, 0.0, 0.5094, 0.1231, 0.5094, 0.25, 0.5094, 0.2264, 0.5094, 0.1467, 0.5094, 0.0, 0.5094, 0.0, 0.5094, 0.0, 0.5094, 0.0, 0.5094, 0.1002, 0.5094, 0.1002, 0.5094, 0.0229, 0.5094, 0.02291, 0.5094, 0.1231, 0.5094, 0.0, 0.5094, 0.0, 0.5094, 0.1231, 0.5094, 0.2264, 0.5094, 0.1467, 0.5094, 0.1467, 0.5094, 0.2264, 0.5094, 0.25, 0.5094, 0.1231, 0.5094, 0.1231, 0.5094, 0.25, 0.5094, 0.25, 0.5094, 0.25, 0.5094, 0.25, 0.5094, 0.25, 0.5094, 0.1231, 0.5094, 0.25, 0.5094, 0.25, 0.5094, 0.1231, 0.5094, 0.0, 0.5094, 0.1231, 0.5094, 0.1231, 0.5094, 0.0, 0.5094])
me_cube_001.materials.append(mat_floor_metal)
me_cube_001.materials.append(mat_underbelly)
me_cube_001.materials.append(mat_wall_base)
me_cube_001.materials.append(mat_hazard_wall)
me_cube_001.materials.append(mat_dark_metal_1)
me_cube_001.update()

# ---- objects
ob_floor = bpy.data.objects.new('Floor', me_cube_001)

# ---- transforms, parenting, visibility, modifiers, constraints
ob_floor.location = (0.0, 0.0, 0.0)

# ---- collection membership
col_collection.objects.link(ob_floor)

# ---- scene / render settings (as saved in the file)
scene.frame_start = 1; scene.frame_end = 250; scene.frame_set(1)
scene.render.engine = 'BLENDER_EEVEE_NEXT'
scene.render.bake_bias = 0.0
scene.render.bake_samples = 0
scene.cycles.sampling_pattern = 'TABULATED_SOBOL'
scene.eevee.use_volume_custom_range = False
bpy.context.view_layer.update()

# ---- added for rendering (the .blend has no active camera and no usable light): camera, sun
cam_auto = bpy.data.cameras.new('AutoCamera')
cam_auto.lens = 50.0
cam_auto.sensor_width = 36.0
cam_auto.clip_end = 1000.0
ob_auto_camera = bpy.data.objects.new('AutoCamera', cam_auto)
scene.collection.objects.link(ob_auto_camera)
ob_auto_camera.location = (9.91327, -11.8977, 12.3818)
ob_auto_camera.rotation_euler = (1.09748, -7.21219e-08, 0.694738)
scene.camera = ob_auto_camera
light_auto_sun = bpy.data.lights.new('AutoSun', 'SUN')
light_auto_sun.energy = 3.0
light_auto_sun.angle = 0.0523599
ob_auto_sun = bpy.data.objects.new('AutoSun', light_auto_sun)
scene.collection.objects.link(ob_auto_sun)
ob_auto_sun.rotation_euler = (0.872665, 0.174533, 0.523599)
bpy.context.view_layer.update()
